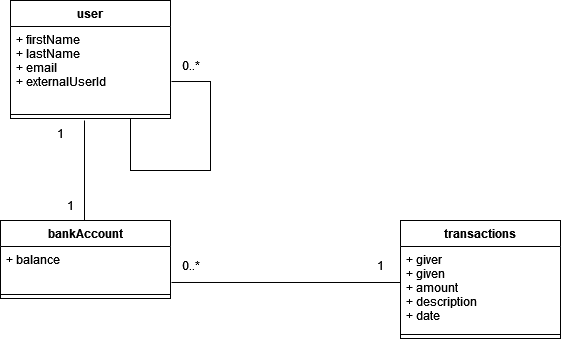

The diagram above was exported from draw.io. Its source (the exported page's mxGraphModel, read from the mxfile embedded in the PNG):
<mxGraphModel dx="1290" dy="558" grid="1" gridSize="10" guides="1" tooltips="1" connect="1" arrows="1" fold="1" page="1" pageScale="1" pageWidth="827" pageHeight="1169" math="0" shadow="0">
  <root>
    <mxCell id="0" />
    <mxCell id="1" parent="0" />
    <mxCell id="atHkYV7ud78LBHXMTTLL-1" value="user" style="swimlane;fontStyle=1;align=center;verticalAlign=top;childLayout=stackLayout;horizontal=1;startSize=26;horizontalStack=0;resizeParent=1;resizeParentMax=0;resizeLast=0;collapsible=1;marginBottom=0;" parent="1" vertex="1">
      <mxGeometry x="200" y="40" width="160" height="118" as="geometry" />
    </mxCell>
    <mxCell id="atHkYV7ud78LBHXMTTLL-2" value="+ firstName &#10;+ lastName &#10;+ email &#10;+ externalUserId &#10;&#10;" style="text;strokeColor=none;fillColor=none;align=left;verticalAlign=top;spacingLeft=4;spacingRight=4;overflow=hidden;rotatable=0;points=[[0,0.5],[1,0.5]];portConstraint=eastwest;" parent="atHkYV7ud78LBHXMTTLL-1" vertex="1">
      <mxGeometry y="26" width="160" height="84" as="geometry" />
    </mxCell>
    <mxCell id="atHkYV7ud78LBHXMTTLL-3" value="" style="line;strokeWidth=1;fillColor=none;align=left;verticalAlign=middle;spacingTop=-1;spacingLeft=3;spacingRight=3;rotatable=0;labelPosition=right;points=[];portConstraint=eastwest;strokeColor=inherit;" parent="atHkYV7ud78LBHXMTTLL-1" vertex="1">
      <mxGeometry y="110" width="160" height="8" as="geometry" />
    </mxCell>
    <mxCell id="atHkYV7ud78LBHXMTTLL-36" value="" style="endArrow=none;html=1;rounded=0;entryX=1.006;entryY=0.655;entryDx=0;entryDy=0;entryPerimeter=0;edgeStyle=orthogonalEdgeStyle;exitX=0.75;exitY=1;exitDx=0;exitDy=0;" parent="atHkYV7ud78LBHXMTTLL-1" source="atHkYV7ud78LBHXMTTLL-1" target="atHkYV7ud78LBHXMTTLL-2" edge="1">
      <mxGeometry width="50" height="50" relative="1" as="geometry">
        <mxPoint x="150" y="210" as="sourcePoint" />
        <mxPoint x="170" y="70" as="targetPoint" />
        <Array as="points">
          <mxPoint x="120" y="170" />
          <mxPoint x="200" y="170" />
          <mxPoint x="200" y="81" />
        </Array>
      </mxGeometry>
    </mxCell>
    <mxCell id="atHkYV7ud78LBHXMTTLL-5" value="bankAccount" style="swimlane;fontStyle=1;align=center;verticalAlign=top;childLayout=stackLayout;horizontal=1;startSize=26;horizontalStack=0;resizeParent=1;resizeParentMax=0;resizeLast=0;collapsible=1;marginBottom=0;" parent="1" vertex="1">
      <mxGeometry x="190" y="260" width="170" height="78" as="geometry" />
    </mxCell>
    <mxCell id="atHkYV7ud78LBHXMTTLL-6" value="+ balance " style="text;strokeColor=none;fillColor=none;align=left;verticalAlign=top;spacingLeft=4;spacingRight=4;overflow=hidden;rotatable=0;points=[[0,0.5],[1,0.5]];portConstraint=eastwest;" parent="atHkYV7ud78LBHXMTTLL-5" vertex="1">
      <mxGeometry y="26" width="170" height="44" as="geometry" />
    </mxCell>
    <mxCell id="atHkYV7ud78LBHXMTTLL-7" value="" style="line;strokeWidth=1;fillColor=none;align=left;verticalAlign=middle;spacingTop=-1;spacingLeft=3;spacingRight=3;rotatable=0;labelPosition=right;points=[];portConstraint=eastwest;strokeColor=inherit;" parent="atHkYV7ud78LBHXMTTLL-5" vertex="1">
      <mxGeometry y="70" width="170" height="8" as="geometry" />
    </mxCell>
    <mxCell id="atHkYV7ud78LBHXMTTLL-13" value="transactions" style="swimlane;fontStyle=1;align=center;verticalAlign=top;childLayout=stackLayout;horizontal=1;startSize=26;horizontalStack=0;resizeParent=1;resizeParentMax=0;resizeLast=0;collapsible=1;marginBottom=0;" parent="1" vertex="1">
      <mxGeometry x="590" y="260" width="160" height="118" as="geometry" />
    </mxCell>
    <mxCell id="atHkYV7ud78LBHXMTTLL-14" value="+ giver &#10;+ given &#10;+ amount &#10;+ description &#10;+ date &#10;&#10;&#10;" style="text;strokeColor=none;fillColor=none;align=left;verticalAlign=top;spacingLeft=4;spacingRight=4;overflow=hidden;rotatable=0;points=[[0,0.5],[1,0.5]];portConstraint=eastwest;" parent="atHkYV7ud78LBHXMTTLL-13" vertex="1">
      <mxGeometry y="26" width="160" height="84" as="geometry" />
    </mxCell>
    <mxCell id="atHkYV7ud78LBHXMTTLL-15" value="" style="line;strokeWidth=1;fillColor=none;align=left;verticalAlign=middle;spacingTop=-1;spacingLeft=3;spacingRight=3;rotatable=0;labelPosition=right;points=[];portConstraint=eastwest;strokeColor=inherit;" parent="atHkYV7ud78LBHXMTTLL-13" vertex="1">
      <mxGeometry y="110" width="160" height="8" as="geometry" />
    </mxCell>
    <mxCell id="atHkYV7ud78LBHXMTTLL-34" value="" style="endArrow=none;html=1;rounded=0;" parent="1" edge="1">
      <mxGeometry width="50" height="50" relative="1" as="geometry">
        <mxPoint x="274" y="260" as="sourcePoint" />
        <mxPoint x="274" y="160" as="targetPoint" />
      </mxGeometry>
    </mxCell>
    <mxCell id="atHkYV7ud78LBHXMTTLL-35" value="" style="endArrow=none;html=1;rounded=0;exitX=1.006;exitY=0.818;exitDx=0;exitDy=0;exitPerimeter=0;" parent="1" source="atHkYV7ud78LBHXMTTLL-6" edge="1">
      <mxGeometry width="50" height="50" relative="1" as="geometry">
        <mxPoint x="370" y="260" as="sourcePoint" />
        <mxPoint x="590" y="322" as="targetPoint" />
      </mxGeometry>
    </mxCell>
    <mxCell id="Kii2q5ecgYoa6ydsDlgy-21" value="1" style="text;html=1;align=center;verticalAlign=middle;resizable=0;points=[];autosize=1;strokeColor=none;fillColor=none;" parent="1" vertex="1">
      <mxGeometry x="245" y="230" width="30" height="30" as="geometry" />
    </mxCell>
    <mxCell id="Kii2q5ecgYoa6ydsDlgy-22" value="1" style="text;html=1;align=center;verticalAlign=middle;resizable=0;points=[];autosize=1;strokeColor=none;fillColor=none;" parent="1" vertex="1">
      <mxGeometry x="235" y="158" width="30" height="30" as="geometry" />
    </mxCell>
    <mxCell id="Kii2q5ecgYoa6ydsDlgy-23" value="0..*" style="text;html=1;align=center;verticalAlign=middle;resizable=0;points=[];autosize=1;strokeColor=none;fillColor=none;" parent="1" vertex="1">
      <mxGeometry x="360" y="290" width="40" height="30" as="geometry" />
    </mxCell>
    <mxCell id="Kii2q5ecgYoa6ydsDlgy-24" value="1" style="text;html=1;align=center;verticalAlign=middle;resizable=0;points=[];autosize=1;strokeColor=none;fillColor=none;" parent="1" vertex="1">
      <mxGeometry x="555" y="290" width="30" height="30" as="geometry" />
    </mxCell>
    <mxCell id="Kii2q5ecgYoa6ydsDlgy-25" value="0..*" style="text;html=1;align=center;verticalAlign=middle;resizable=0;points=[];autosize=1;strokeColor=none;fillColor=none;" parent="1" vertex="1">
      <mxGeometry x="360" y="90" width="40" height="30" as="geometry" />
    </mxCell>
  </root>
</mxGraphModel>